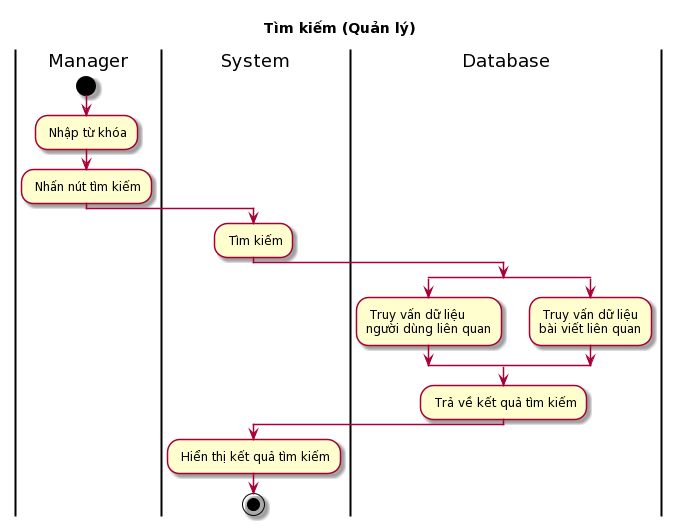

The diagram above was rendered by PlantUML. Its source (embedded in the PNG):
@startuml
skin rose
title Tìm kiếm (Quản lý)

|Manager|
start
: Nhập từ khóa;
: Nhấn nút tìm kiếm;
|System|
: Tìm kiếm;
|Database|
split
: Truy vấn dữ liệu\nngười dùng liên quan;
split again
: Truy vấn dữ liệu\nbài viết liên quan;
end split
: Trả về kết quả tìm kiếm;
|System|
: Hiển thị kết quả tìm kiếm;
stop
@enduml